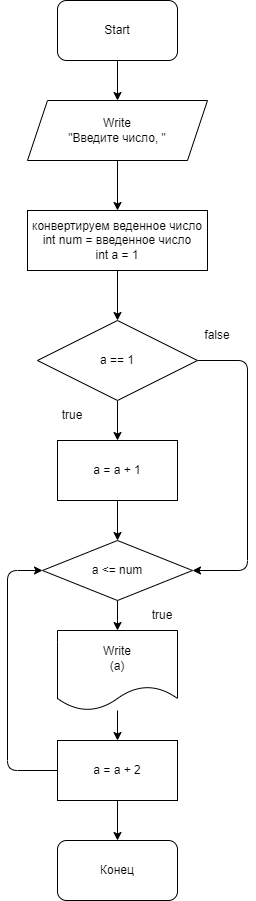

The diagram above was exported from draw.io. Its source (the exported page's mxGraphModel, read from the mxfile embedded in the PNG):
<mxGraphModel dx="951" dy="733" grid="1" gridSize="10" guides="1" tooltips="1" connect="1" arrows="1" fold="1" page="1" pageScale="1" pageWidth="827" pageHeight="1169" math="0" shadow="0">
  <root>
    <mxCell id="0" />
    <mxCell id="1" parent="0" />
    <mxCell id="7" value="" style="edgeStyle=none;html=1;" parent="1" source="2" target="3" edge="1">
      <mxGeometry relative="1" as="geometry" />
    </mxCell>
    <mxCell id="2" value="Start" style="rounded=1;whiteSpace=wrap;html=1;" parent="1" vertex="1">
      <mxGeometry x="130" y="30" width="120" height="60" as="geometry" />
    </mxCell>
    <mxCell id="8" value="" style="edgeStyle=none;html=1;" parent="1" source="3" target="5" edge="1">
      <mxGeometry relative="1" as="geometry" />
    </mxCell>
    <mxCell id="3" value="Write&lt;br&gt;&quot;Введите число, &quot;" style="shape=parallelogram;perimeter=parallelogramPerimeter;whiteSpace=wrap;html=1;fixedSize=1;" parent="1" vertex="1">
      <mxGeometry x="100" y="130" width="180" height="60" as="geometry" />
    </mxCell>
    <mxCell id="21" value="" style="edgeStyle=none;html=1;" edge="1" parent="1" source="4" target="19">
      <mxGeometry relative="1" as="geometry" />
    </mxCell>
    <mxCell id="24" style="edgeStyle=none;html=1;entryX=1;entryY=0.5;entryDx=0;entryDy=0;" edge="1" parent="1" source="4" target="22">
      <mxGeometry relative="1" as="geometry">
        <Array as="points">
          <mxPoint x="320" y="390" />
          <mxPoint x="320" y="600" />
        </Array>
      </mxGeometry>
    </mxCell>
    <mxCell id="4" value="a == 1" style="rhombus;whiteSpace=wrap;html=1;" parent="1" vertex="1">
      <mxGeometry x="110" y="350" width="160" height="80" as="geometry" />
    </mxCell>
    <mxCell id="9" value="" style="edgeStyle=none;html=1;" parent="1" source="5" target="4" edge="1">
      <mxGeometry relative="1" as="geometry" />
    </mxCell>
    <mxCell id="5" value="конвертируем веденное число&lt;br&gt;int num = введенное число&lt;br&gt;int a = 1" style="rounded=0;whiteSpace=wrap;html=1;" parent="1" vertex="1">
      <mxGeometry x="100" y="240" width="180" height="60" as="geometry" />
    </mxCell>
    <mxCell id="14" value="Конец" style="rounded=1;whiteSpace=wrap;html=1;" parent="1" vertex="1">
      <mxGeometry x="130" y="870" width="120" height="60" as="geometry" />
    </mxCell>
    <mxCell id="16" value="true" style="text;html=1;strokeColor=none;fillColor=none;align=center;verticalAlign=middle;whiteSpace=wrap;rounded=0;" parent="1" vertex="1">
      <mxGeometry x="115" y="430" width="60" height="30" as="geometry" />
    </mxCell>
    <mxCell id="17" value="false&lt;br&gt;" style="text;html=1;strokeColor=none;fillColor=none;align=center;verticalAlign=middle;whiteSpace=wrap;rounded=0;" parent="1" vertex="1">
      <mxGeometry x="260" y="350" width="60" height="30" as="geometry" />
    </mxCell>
    <mxCell id="27" value="" style="edgeStyle=none;html=1;" edge="1" parent="1" source="18" target="26">
      <mxGeometry relative="1" as="geometry" />
    </mxCell>
    <mxCell id="18" value="Write&lt;br&gt;(a)" style="shape=document;whiteSpace=wrap;html=1;boundedLbl=1;" parent="1" vertex="1">
      <mxGeometry x="130" y="660" width="120" height="80" as="geometry" />
    </mxCell>
    <mxCell id="23" value="" style="edgeStyle=none;html=1;" edge="1" parent="1" source="19" target="22">
      <mxGeometry relative="1" as="geometry" />
    </mxCell>
    <mxCell id="19" value="a = a + 1" style="rounded=0;whiteSpace=wrap;html=1;" vertex="1" parent="1">
      <mxGeometry x="130" y="470" width="120" height="60" as="geometry" />
    </mxCell>
    <mxCell id="25" value="" style="edgeStyle=none;html=1;" edge="1" parent="1" source="22" target="18">
      <mxGeometry relative="1" as="geometry" />
    </mxCell>
    <mxCell id="22" value="a &amp;lt;= num" style="rhombus;whiteSpace=wrap;html=1;" vertex="1" parent="1">
      <mxGeometry x="115" y="570" width="150" height="60" as="geometry" />
    </mxCell>
    <mxCell id="28" style="edgeStyle=none;html=1;entryX=0;entryY=0.5;entryDx=0;entryDy=0;" edge="1" parent="1" source="26" target="22">
      <mxGeometry relative="1" as="geometry">
        <Array as="points">
          <mxPoint x="80" y="800" />
          <mxPoint x="80" y="600" />
        </Array>
      </mxGeometry>
    </mxCell>
    <mxCell id="29" value="" style="edgeStyle=none;html=1;" edge="1" parent="1" source="26" target="14">
      <mxGeometry relative="1" as="geometry" />
    </mxCell>
    <mxCell id="26" value="a = a + 2" style="rounded=0;whiteSpace=wrap;html=1;" vertex="1" parent="1">
      <mxGeometry x="130" y="770" width="120" height="60" as="geometry" />
    </mxCell>
    <mxCell id="31" value="true" style="text;html=1;strokeColor=none;fillColor=none;align=center;verticalAlign=middle;whiteSpace=wrap;rounded=0;" vertex="1" parent="1">
      <mxGeometry x="205" y="630" width="60" height="30" as="geometry" />
    </mxCell>
  </root>
</mxGraphModel>